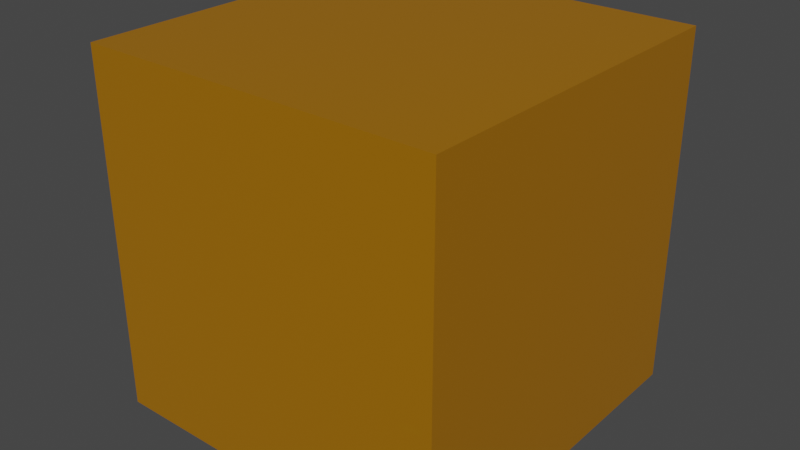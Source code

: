 # Source: Dirt.blend  (saved by Blender 2.93.20; exported with 4.5.12 LTS)
import bpy
from mathutils import Matrix  # noqa: F401  (used for matrix-valued properties, if any)

bpy.ops.wm.read_factory_settings(use_empty=True)
scene = bpy.context.scene
scene.name = 'Scene'

# ---- collections
col_collection = bpy.data.collections.new('Collection'); scene.collection.children.link(col_collection)
col_export = bpy.data.collections.new('Export'); scene.collection.children.link(col_export)

# ---- images (referenced by path relative to the original .blend; pixels are not part of the script)
import os
ASSET_DIR = os.environ.get("B2B_ASSET_DIR", "")  # directory of the original .blend (textures are referenced by path, not embedded)
HERE = os.path.dirname(os.path.abspath(__file__))  # packed textures are extracted next to this script under _unpacked/

def load_image(name, relpath, width, height, colorspace="sRGB"):
    """Load a texture the original file referenced (path relative to the .blend, or extracted next to this script)."""
    p = next((c for c in (os.path.join(HERE, relpath), os.path.join(ASSET_DIR, relpath)) if relpath and os.path.exists(c)), "")
    if p:
        img = bpy.data.images.load(p, check_existing=True)
        img.name = name
    else:  # same state as the original file: an image datablock whose file is absent (Cycles renders it pink)
        img = bpy.data.images.new(name, width, height)
        img.source = "FILE"
        img.filepath = "//" + (relpath or name)
    img.colorspace_settings.name = colorspace
    return img
img_dirttexture = load_image('DirtTexture', '_unpacked/DirtTexture.43c40d07.png', 1024, 1024, 'sRGB')

# ---- materials (node trees are filled in below, after node groups)
mat_material = bpy.data.materials.new('Material')
mat_material.alpha_threshold = 0.0
mat_material.use_transparent_shadow = False
mat_material.line_color = (0.0, 0.0, 0.0, 1.0)

# ---- material node trees
mat_material.use_nodes = True; mat_material.node_tree.nodes.clear()
_N = mat_material.node_tree.nodes; _L = mat_material.node_tree.links
n0 = _N.new('ShaderNodeOutputMaterial'); n0.name = 'Material Output'; n0.location = (300, 300)
n1 = _N.new('ShaderNodeBsdfPrincipled'); n1.name = 'Principled BSDF'; n1.location = (10, 300)
n1.distribution = 'GGX'
n1.subsurface_method = 'BURLEY'
n1.inputs[2].default_value = 0.4
n1.inputs[3].default_value = 1.45
n1.inputs[27].default_value = (0.0, 0.0, 0.0, 1.0)
n1.inputs[28].default_value = 1.0
n2 = _N.new('ShaderNodeTexImage'); n2.name = 'Image Texture'; n2.location = (-280, 275)
n2.image = img_dirttexture
_L.new(n1.outputs[0], n0.inputs[0])
_L.new(n2.outputs[0], n1.inputs[0])
n0.is_active_output = True

# ---- world
world_world = bpy.data.worlds.new('World'); scene.world = world_world
world_world.use_nodes = True; world_world.node_tree.nodes.clear()
_N = world_world.node_tree.nodes; _L = world_world.node_tree.links
n0 = _N.new('ShaderNodeOutputWorld'); n0.name = 'World Output'; n0.location = (300, 300)
n1 = _N.new('ShaderNodeBackground'); n1.name = 'Background'; n1.location = (10, 300)
n1.inputs[0].default_value = (0.05088, 0.05088, 0.05088, 1.0)
_L.new(n1.outputs[0], n0.inputs[0])
n0.is_active_output = True
world_world.color = (0.05088, 0.05088, 0.05088)
world_world.use_sun_shadow = False
world_world.sun_shadow_jitter_overblur = 0.0

# ---- meshes
me_cube_001 = bpy.data.meshes.new('Cube.001')
me_cube_001.from_pydata([(-1.0, -1.0, -1.0), (-1.0, -1.0, 1.0), (-1.0, 1.0, -1.0), (-1.0, 1.0, 1.0), (1.0, -1.0, -1.0), (1.0, -1.0, 1.0), (1.0, 1.0, -1.0), (1.0, 1.0, 1.0)], [], [(0, 1, 3, 2), (2, 3, 7, 6), (6, 7, 5, 4), (4, 5, 1, 0), (2, 6, 4, 0), (7, 3, 1, 5)])
_uv = me_cube_001.uv_layers.new(name='UVMap')
_uv.uv.foreach_set('vector', [0.9975, 0.6127, 0.9975, 0.9461, 0.6642, 0.9461, 0.6642, 0.6127, 0.8107, 0.6103, 0.8107, 0.9436, 0.4774, 0.9436, 0.4774, 0.6103, 0.3383, 0.6139, 0.3383, 0.9472, 0.004922, 0.9472, 0.004922, 0.6139, 0.6617, 0.6127, 0.6617, 0.9461, 0.3284, 0.9461, 0.3284, 0.6127, 0.3333, 0.3333, 0.6667, 0.3333, 0.6667, 0.6667, 0.3333, 0.6667, 0.272, 0.8919, 0.3763, 0.8919, 0.3763, 0.9962, 0.272, 0.9962])
me_cube_001.materials.append(mat_material)
me_cube_001.use_remesh_fix_poles = True
me_cube_001.use_remesh_preserve_attributes = False
me_cube_001.update()

# ---- objects
ob_cube = bpy.data.objects.new('Cube', me_cube_001)

# ---- transforms, parenting, visibility, modifiers, constraints
ob_cube.location = (0.0, 0.0, 0.0)

# ---- collection membership
col_collection.objects.link(ob_cube)

# ---- scene / render settings (as saved in the file)
scene.frame_start = 1; scene.frame_end = 250; scene.frame_set(1)
scene.render.engine = 'BLENDER_EEVEE_NEXT'
scene.cycles.use_denoising = False
scene.cycles.samples = 128
scene.cycles.sampling_pattern = 'TABULATED_SOBOL'
scene.cycles.use_adaptive_sampling = False
scene.cycles.use_light_tree = False
scene.view_settings.view_transform = 'Filmic'
bpy.context.view_layer.update()

# ---- added for rendering (the .blend has no active camera and no usable light): camera, sun
cam_auto = bpy.data.cameras.new('AutoCamera')
cam_auto.lens = 50.0
cam_auto.sensor_width = 36.0
cam_auto.clip_end = 1000.0
ob_auto_camera = bpy.data.objects.new('AutoCamera', cam_auto)
scene.collection.objects.link(ob_auto_camera)
ob_auto_camera.location = (3.20507, -3.84609, 2.56406)
ob_auto_camera.rotation_euler = (1.09748, -7.21219e-08, 0.694738)
scene.camera = ob_auto_camera
light_auto_sun = bpy.data.lights.new('AutoSun', 'SUN')
light_auto_sun.energy = 3.0
light_auto_sun.angle = 0.0523599
ob_auto_sun = bpy.data.objects.new('AutoSun', light_auto_sun)
scene.collection.objects.link(ob_auto_sun)
ob_auto_sun.rotation_euler = (0.872665, 0.174533, 0.523599)
bpy.context.view_layer.update()
